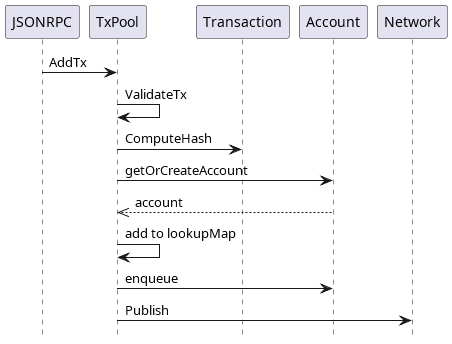

The diagram above was rendered by PlantUML. Its source (embedded in the PNG):
@startuml
hide footbox

JSONRPC -> TxPool: AddTx
TxPool -> TxPool: ValidateTx
TxPool -> Transaction: ComputeHash
TxPool -> Account: getOrCreateAccount
TxPool <<-- Account: account
TxPool -> TxPool: add to lookupMap
TxPool -> Account: enqueue
TxPool -> Network: Publish
@enduml